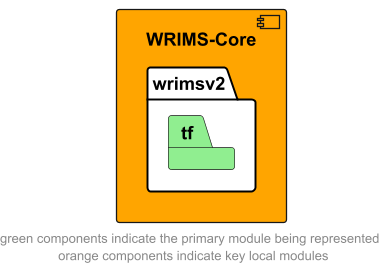

The diagram above was rendered by PlantUML. Its source (embedded in the PNG):
@startuml
left to right direction
skinparam linetype ortho

component wrims_core as "WRIMS-Core" #orange {
    package wrimsv2 #white {
        package tf #lightgreen
    }
}


footer "green components indicate the primary module being represented \n orange components indicate key local modules"
@enduml